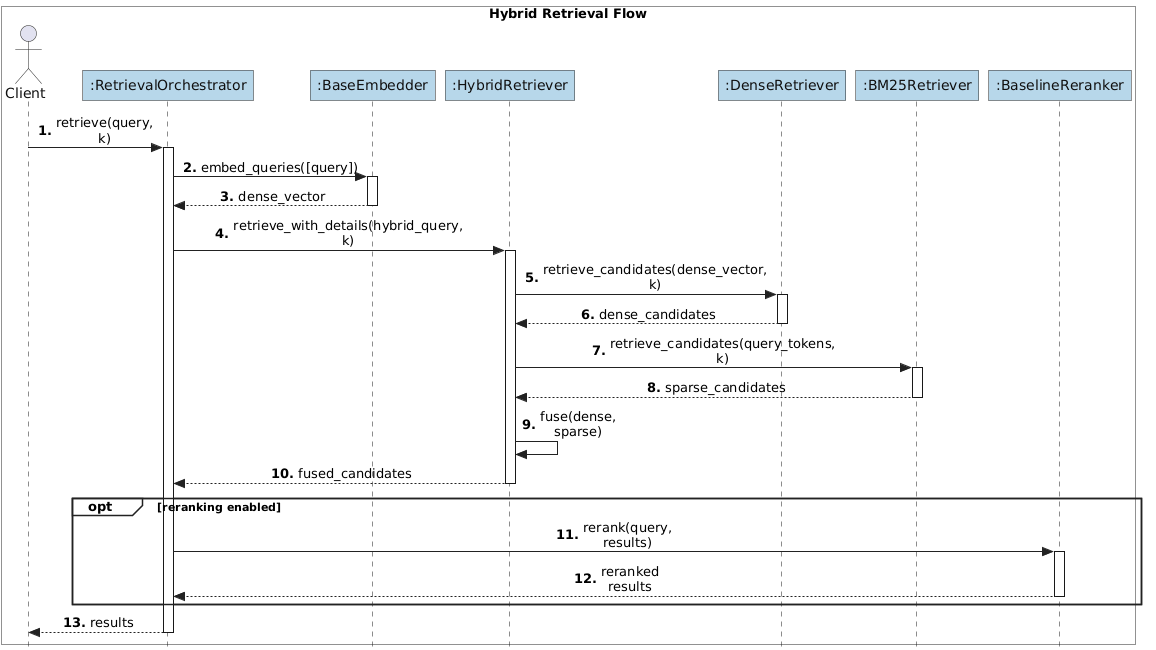

The diagram above was rendered by PlantUML. Its source (embedded in the PNG):
@startuml
skinparam style strictuml
skinparam shadowing false
skinparam monochrome false
skinparam sequenceMessageAlign center
skinparam responseMessageBelowArrow true
skinparam maxMessageSize 55
skinparam roundcorner 0
skinparam ParticipantBackgroundColor #B7D7EA
skinparam ParticipantBorderColor #222222
skinparam ParticipantFontColor #111111
skinparam ActorBorderColor #222222
skinparam ActorFontColor #111111
skinparam LifeLineBorderColor #222222
skinparam LifeLineBackgroundColor #FFFFFF
skinparam SequenceBoxBorderColor #222222
skinparam SequenceGroupBorderColor #222222
skinparam SequenceGroupBackgroundColor #FFFFFF
skinparam ArrowColor #222222
skinparam ArrowThickness 1
hide footbox

box "Hybrid Retrieval Flow" #FFFFFF
actor Client
participant ":RetrievalOrchestrator" as Orchestrator
participant ":BaseEmbedder" as Embedder
participant ":HybridRetriever" as Hybrid
participant ":DenseRetriever" as Dense
participant ":BM25Retriever" as Sparse
participant ":BaselineReranker" as Reranker
end box

autonumber 1 "<b>0."

Client -> Orchestrator : retrieve(query, k)
activate Orchestrator
Orchestrator -> Embedder : embed_queries([query])
activate Embedder
Embedder --> Orchestrator : dense_vector
deactivate Embedder

Orchestrator -> Hybrid : retrieve_with_details(hybrid_query, k)
activate Hybrid
Hybrid -> Dense : retrieve_candidates(dense_vector, k)
activate Dense
Dense --> Hybrid : dense_candidates
deactivate Dense
Hybrid -> Sparse : retrieve_candidates(query_tokens, k)
activate Sparse
Sparse --> Hybrid : sparse_candidates
deactivate Sparse
Hybrid -> Hybrid : fuse(dense, sparse)
Hybrid --> Orchestrator : fused_candidates
deactivate Hybrid

opt reranking enabled
  Orchestrator -> Reranker : rerank(query, results)
  activate Reranker
  Reranker --> Orchestrator : reranked results
  deactivate Reranker
end

Orchestrator --> Client : results
deactivate Orchestrator
@enduml